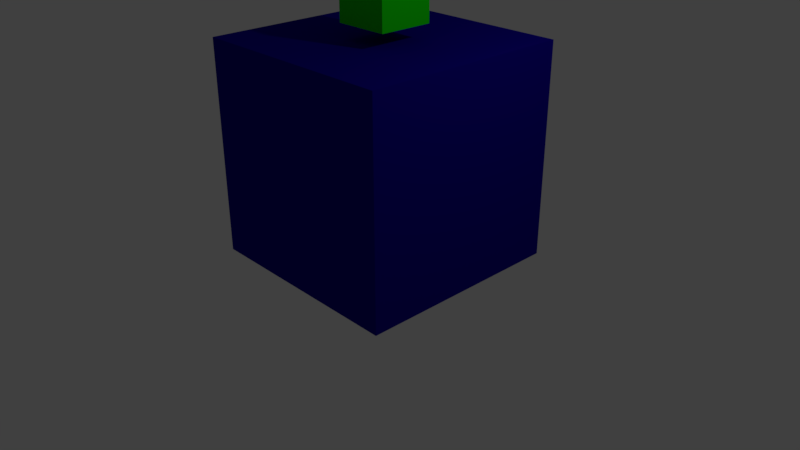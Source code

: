 # Source: base.blend  (saved by Blender 2.79.0; exported with 4.5.12 LTS)
import bpy
from mathutils import Matrix  # noqa: F401  (used for matrix-valued properties, if any)

bpy.ops.wm.read_factory_settings(use_empty=True)
scene = bpy.context.scene
scene.name = 'Scene'

# ---- collections
col_collection_1 = bpy.data.collections.new('Collection 1'); scene.collection.children.link(col_collection_1)

# ---- materials (node trees are filled in below, after node groups)
mat_material = bpy.data.materials.new('Material')
mat_material.alpha_threshold = 0.0
mat_material.use_transparent_shadow = False
mat_material.diffuse_color = (0.006635, 0.0, 0.3032, 1.0)
mat_material.roughness = 0.5
mat_material.line_color = (0.0, 0.0, 0.0, 1.0)
mat_material_001 = bpy.data.materials.new('Material.001')
mat_material_001.alpha_threshold = 0.0
mat_material_001.use_transparent_shadow = False
mat_material_001.diffuse_color = (0.007058, 0.8, 0.0, 1.0)
mat_material_001.roughness = 0.5

# ---- material node trees

# ---- world
world_world = bpy.data.worlds.new('World'); scene.world = world_world
world_world.color = (0.05088, 0.05088, 0.05088)
world_world.use_sun_shadow = False
world_world.sun_shadow_jitter_overblur = 0.0
world_world.cycles.sampling_method = 'MANUAL'

# ---- cameras
cam_camera = bpy.data.cameras.new('Camera')
cam_camera.clip_end = 100.0
cam_camera.lens = 35.0
cam_camera.sensor_width = 32.0
cam_camera.sensor_height = 18.0
cam_camera.ortho_scale = 7.314
cam_camera.dof.focus_distance = 0.0
cam_camera.dof.aperture_fstop = 128.0

# ---- lights
light_lamp = bpy.data.lights.new('Lamp', 'POINT')
light_lamp.transmission_factor = 0.0
light_lamp.cutoff_distance = 30.0
light_lamp.energy = 100.0
light_lamp.shadow_buffer_clip_start = 1.001
light_lamp.shadow_soft_size = 0.1
light_lamp.shadow_maximum_resolution = 0.006
light_lamp.use_absolute_resolution = True

# ---- meshes
me_cube = bpy.data.meshes.new('Cube')
me_cube.from_pydata([(1.0, 1.0, -1.0), (1.0, -1.0, -1.0), (-1.0, -1.0, -1.0), (-1.0, 1.0, -1.0), (1.0, 1.0, 1.0), (1.0, -1.0, 1.0), (-1.0, -1.0, 1.0), (-1.0, 1.0, 1.0)], [], [(0, 1, 2, 3), (4, 7, 6, 5), (0, 4, 5, 1), (1, 5, 6, 2), (2, 6, 7, 3), (4, 0, 3, 7)])
me_cube.materials.append(mat_material)
me_cube.use_remesh_preserve_volume = False
me_cube.use_remesh_preserve_attributes = False
me_cube.use_mirror_vertex_groups = False
me_cube.update()
me_cube_001 = bpy.data.meshes.new('Cube.001')
me_cube_001.from_pydata([(-1.0, -1.0, -1.0), (-1.0, -1.0, 1.0), (-1.0, 1.0, -1.0), (-1.0, 1.0, 1.0), (1.0, -1.0, -1.0), (1.0, -1.0, 1.0), (1.0, 1.0, -1.0), (1.0, 1.0, 1.0)], [], [(0, 1, 3, 2), (2, 3, 7, 6), (6, 7, 5, 4), (4, 5, 1, 0), (2, 6, 4, 0), (7, 3, 1, 5)])
me_cube_001.materials.append(mat_material_001)
me_cube_001.use_remesh_preserve_volume = False
me_cube_001.use_remesh_preserve_attributes = False
me_cube_001.use_mirror_vertex_groups = False
me_cube_001.update()

# ---- objects
ob_cube = bpy.data.objects.new('Cube', me_cube)
ob_cube_001 = bpy.data.objects.new('Cube.001', me_cube_001)
ob_lamp = bpy.data.objects.new('Lamp', light_lamp)
ob_camera = bpy.data.objects.new('Camera', cam_camera)

# ---- transforms, parenting, visibility, modifiers, constraints
ob_cube.location = (0.05034, 0.2142, 1.375)
ob_cube.scale = (1.395, 1.395, 1.395)
ob_cube.lock_rotations_4d = False
ob_cube.empty_display_type = 'ARROWS'
ob_cube.lineart.crease_threshold = 0.0
ob_cube_001.parent = ob_cube
ob_cube_001.matrix_parent_inverse = Matrix(((0.7169, 0.0, 0.0, -0.03609), (0.0, 0.7169, 0.0, -0.1535), (0.0, 0.0, 0.7169, -0.9856), (0.0, 0.0, 0.0, 1.0)))
ob_cube_001.location = (0.1348, 0.1739, 3.327)
ob_cube_001.scale = (0.3596, 0.3596, 0.3596)
ob_cube_001.lineart.crease_threshold = 0.0
ob_lamp.location = (4.076, 1.005, 5.904)
ob_lamp.rotation_euler = (0.6503, 0.05522, 1.866)
ob_lamp.lock_rotations_4d = False
ob_lamp.empty_display_type = 'ARROWS'
ob_lamp.color = (0.0, 0.0, 0.0, 0.0)
ob_lamp.lineart.crease_threshold = 0.0
ob_camera.location = (7.481, -6.508, 5.344)
ob_camera.rotation_euler = (1.109, 0.0, 0.8149)
ob_camera.lock_rotations_4d = False
ob_camera.empty_display_type = 'ARROWS'
ob_camera.color = (0.0, 0.0, 0.0, 0.0)
ob_camera.display_type = 'WIRE'
ob_camera.lineart.crease_threshold = 0.0

# ---- collection membership
col_collection_1.objects.link(ob_cube)
col_collection_1.objects.link(ob_cube_001)
col_collection_1.objects.link(ob_lamp)
col_collection_1.objects.link(ob_camera)

# ---- scene / render settings (as saved in the file)
scene.camera = ob_camera
scene.frame_start = 1; scene.frame_end = 300; scene.frame_set(0)
scene.render.engine = 'BLENDER_EEVEE_NEXT'
scene.render.resolution_percentage = 50
scene.render.fps = 60
scene.render.dither_intensity = 0.0
scene.cycles.use_denoising = False
scene.cycles.samples = 128
scene.cycles.sampling_pattern = 'TABULATED_SOBOL'
scene.cycles.use_adaptive_sampling = False
scene.cycles.use_light_tree = False
scene.cycles.blur_glossy = 0.0
scene.cycles.sample_clamp_indirect = 0.0
scene.view_settings.view_transform = 'Standard'
bpy.context.view_layer.update()
